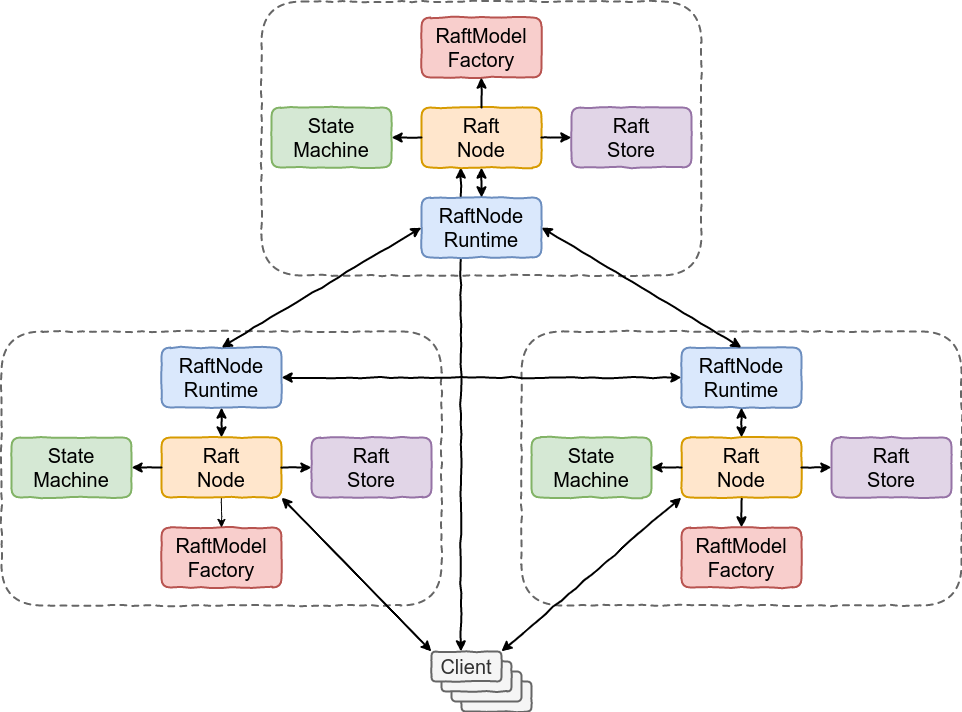

The diagram above was exported from draw.io. Its source (the exported page's mxGraphModel, read from the mxfile embedded in the PNG):
<mxGraphModel dx="2048" dy="772" grid="1" gridSize="10" guides="1" tooltips="1" connect="1" arrows="1" fold="1" page="1" pageScale="1" pageWidth="850" pageHeight="1100" math="0" shadow="0">
  <root>
    <mxCell id="0" />
    <mxCell id="1" parent="0" />
    <mxCell id="2" value="" style="group" vertex="1" connectable="0" parent="1">
      <mxGeometry x="-120" y="1370" width="960" height="710" as="geometry" />
    </mxCell>
    <mxCell id="3" value="" style="group" vertex="1" connectable="0" parent="2">
      <mxGeometry width="960" height="710" as="geometry" />
    </mxCell>
    <mxCell id="4" value="" style="endArrow=classic;startArrow=classic;html=1;endFill=1;startFill=1;exitX=0.328;exitY=0.999;exitDx=0;exitDy=0;entryX=0.419;entryY=0;entryDx=0;entryDy=0;exitPerimeter=0;entryPerimeter=0;comic=1;strokeWidth=2;" edge="1" parent="3" source="31" target="47">
      <mxGeometry width="50" height="50" relative="1" as="geometry">
        <mxPoint x="290" y="506" as="sourcePoint" />
        <mxPoint x="440" y="660" as="targetPoint" />
      </mxGeometry>
    </mxCell>
    <mxCell id="5" value="" style="group;comic=1;strokeWidth=2;" vertex="1" connectable="0" parent="3">
      <mxGeometry y="330" width="440" height="274" as="geometry" />
    </mxCell>
    <mxCell id="6" value="" style="rounded=1;whiteSpace=wrap;html=1;dashed=1;fillColor=none;comic=1;strokeWidth=2;strokeColor=#666666;" vertex="1" parent="5">
      <mxGeometry width="440" height="274" as="geometry" />
    </mxCell>
    <mxCell id="7" value="&lt;span style=&quot;font-size: 20px&quot;&gt;RaftModel&lt;br&gt;Factory&lt;br&gt;&lt;/span&gt;" style="rounded=1;whiteSpace=wrap;html=1;fillColor=#f8cecc;strokeColor=#b85450;comic=1;strokeWidth=2;" vertex="1" parent="5">
      <mxGeometry x="160" y="196" width="120" height="60" as="geometry" />
    </mxCell>
    <mxCell id="8" value="" style="endArrow=classic;html=1;exitX=0.5;exitY=1;exitDx=0;exitDy=0;entryX=0.5;entryY=0;entryDx=0;entryDy=0;comic=1;" edge="1" parent="5" source="9" target="7">
      <mxGeometry width="50" height="50" relative="1" as="geometry">
        <mxPoint x="140" y="146" as="sourcePoint" />
        <mxPoint x="170" y="146" as="targetPoint" />
      </mxGeometry>
    </mxCell>
    <mxCell id="9" value="&lt;span style=&quot;font-size: 20px&quot;&gt;Raft&lt;br&gt;Node&lt;/span&gt;" style="rounded=1;whiteSpace=wrap;html=1;fillColor=#ffe6cc;strokeColor=#d79b00;comic=1;strokeWidth=2;" vertex="1" parent="5">
      <mxGeometry x="160" y="106" width="120" height="60" as="geometry" />
    </mxCell>
    <mxCell id="10" value="&lt;span style=&quot;font-size: 20px&quot;&gt;Raft&lt;br&gt;Store&lt;br&gt;&lt;/span&gt;" style="rounded=1;whiteSpace=wrap;html=1;fillColor=#e1d5e7;strokeColor=#9673a6;comic=1;strokeWidth=2;" vertex="1" parent="5">
      <mxGeometry x="310" y="106" width="120" height="60" as="geometry" />
    </mxCell>
    <mxCell id="11" value="&lt;span style=&quot;font-size: 20px&quot;&gt;State&lt;br&gt;Machine&lt;br&gt;&lt;/span&gt;" style="rounded=1;whiteSpace=wrap;html=1;fillColor=#d5e8d4;strokeColor=#82b366;comic=1;strokeWidth=2;" vertex="1" parent="5">
      <mxGeometry x="10" y="106" width="120" height="60" as="geometry" />
    </mxCell>
    <mxCell id="12" value="&lt;span style=&quot;font-size: 20px&quot;&gt;RaftNode&lt;br&gt;Runtime&lt;br&gt;&lt;/span&gt;" style="rounded=1;whiteSpace=wrap;html=1;fillColor=#dae8fc;strokeColor=#6c8ebf;comic=1;strokeWidth=2;" vertex="1" parent="5">
      <mxGeometry x="160" y="16" width="120" height="60" as="geometry" />
    </mxCell>
    <mxCell id="13" value="" style="endArrow=classic;html=1;exitX=1;exitY=0.5;exitDx=0;exitDy=0;startArrow=none;startFill=0;entryX=0;entryY=0.5;entryDx=0;entryDy=0;comic=1;strokeWidth=2;" edge="1" parent="5" source="9" target="10">
      <mxGeometry width="50" height="50" relative="1" as="geometry">
        <mxPoint x="160" y="116" as="sourcePoint" />
        <mxPoint x="310" y="140" as="targetPoint" />
      </mxGeometry>
    </mxCell>
    <mxCell id="14" value="" style="endArrow=none;html=1;entryX=0;entryY=0.5;entryDx=0;entryDy=0;exitX=1;exitY=0.5;exitDx=0;exitDy=0;startArrow=classic;startFill=1;endFill=0;comic=1;strokeWidth=2;" edge="1" parent="5" source="11" target="9">
      <mxGeometry width="50" height="50" relative="1" as="geometry">
        <mxPoint x="405" y="1936" as="sourcePoint" />
        <mxPoint x="455" y="1886" as="targetPoint" />
      </mxGeometry>
    </mxCell>
    <mxCell id="15" value="" style="endArrow=classic;startArrow=classic;html=1;entryX=0.5;entryY=1;entryDx=0;entryDy=0;endFill=1;startFill=1;comic=1;strokeWidth=2;" edge="1" parent="5" source="9" target="12">
      <mxGeometry width="50" height="50" relative="1" as="geometry">
        <mxPoint x="425" y="1906" as="sourcePoint" />
        <mxPoint x="475" y="1856" as="targetPoint" />
      </mxGeometry>
    </mxCell>
    <mxCell id="16" value="" style="group;comic=1;strokeWidth=2;" vertex="1" connectable="0" parent="3">
      <mxGeometry x="520" y="330" width="440" height="274" as="geometry" />
    </mxCell>
    <mxCell id="17" value="" style="rounded=1;whiteSpace=wrap;html=1;dashed=1;fillColor=none;comic=1;strokeWidth=2;strokeColor=#666666;" vertex="1" parent="16">
      <mxGeometry width="440" height="274" as="geometry" />
    </mxCell>
    <mxCell id="18" value="&lt;span style=&quot;font-size: 20px&quot;&gt;RaftModel&lt;br&gt;Factory&lt;br&gt;&lt;/span&gt;" style="rounded=1;whiteSpace=wrap;html=1;fillColor=#f8cecc;strokeColor=#b85450;comic=1;strokeWidth=2;" vertex="1" parent="16">
      <mxGeometry x="160" y="196" width="120" height="60" as="geometry" />
    </mxCell>
    <mxCell id="19" value="" style="endArrow=classic;html=1;exitX=0.5;exitY=1;exitDx=0;exitDy=0;entryX=0.5;entryY=0;entryDx=0;entryDy=0;comic=1;strokeWidth=2;" edge="1" parent="16" source="20" target="18">
      <mxGeometry width="50" height="50" relative="1" as="geometry">
        <mxPoint x="140" y="146" as="sourcePoint" />
        <mxPoint x="170" y="146" as="targetPoint" />
      </mxGeometry>
    </mxCell>
    <mxCell id="20" value="&lt;span style=&quot;font-size: 20px&quot;&gt;Raft&lt;br&gt;Node&lt;/span&gt;" style="rounded=1;whiteSpace=wrap;html=1;fillColor=#ffe6cc;strokeColor=#d79b00;comic=1;strokeWidth=2;" vertex="1" parent="16">
      <mxGeometry x="160" y="106" width="120" height="60" as="geometry" />
    </mxCell>
    <mxCell id="21" value="&lt;span style=&quot;font-size: 20px&quot;&gt;Raft&lt;br&gt;Store&lt;/span&gt;" style="rounded=1;whiteSpace=wrap;html=1;fillColor=#e1d5e7;strokeColor=#9673a6;comic=1;strokeWidth=2;" vertex="1" parent="16">
      <mxGeometry x="310" y="106" width="120" height="60" as="geometry" />
    </mxCell>
    <mxCell id="22" value="&lt;span style=&quot;font-size: 20px&quot;&gt;State&lt;br&gt;Machine&lt;br&gt;&lt;/span&gt;" style="rounded=1;whiteSpace=wrap;html=1;fillColor=#d5e8d4;strokeColor=#82b366;comic=1;strokeWidth=2;" vertex="1" parent="16">
      <mxGeometry x="10" y="106" width="120" height="60" as="geometry" />
    </mxCell>
    <mxCell id="23" value="&lt;span style=&quot;font-size: 20px&quot;&gt;RaftNode&lt;br&gt;Runtime&lt;br&gt;&lt;/span&gt;" style="rounded=1;whiteSpace=wrap;html=1;fillColor=#dae8fc;strokeColor=#6c8ebf;comic=1;strokeWidth=2;" vertex="1" parent="16">
      <mxGeometry x="160" y="16" width="120" height="60" as="geometry" />
    </mxCell>
    <mxCell id="24" value="" style="endArrow=classic;html=1;exitX=1;exitY=0.5;exitDx=0;exitDy=0;startArrow=none;startFill=0;entryX=0;entryY=0.5;entryDx=0;entryDy=0;comic=1;strokeWidth=2;" edge="1" parent="16" source="20" target="21">
      <mxGeometry width="50" height="50" relative="1" as="geometry">
        <mxPoint x="160" y="116" as="sourcePoint" />
        <mxPoint x="310" y="140" as="targetPoint" />
      </mxGeometry>
    </mxCell>
    <mxCell id="25" value="" style="endArrow=none;html=1;entryX=0;entryY=0.5;entryDx=0;entryDy=0;exitX=1;exitY=0.5;exitDx=0;exitDy=0;startArrow=classic;startFill=1;endFill=0;comic=1;strokeWidth=2;" edge="1" parent="16" source="22" target="20">
      <mxGeometry width="50" height="50" relative="1" as="geometry">
        <mxPoint x="405" y="1936" as="sourcePoint" />
        <mxPoint x="455" y="1886" as="targetPoint" />
      </mxGeometry>
    </mxCell>
    <mxCell id="26" value="" style="endArrow=classic;startArrow=classic;html=1;entryX=0.5;entryY=1;entryDx=0;entryDy=0;endFill=1;startFill=1;comic=1;strokeWidth=2;" edge="1" parent="16" source="20" target="23">
      <mxGeometry width="50" height="50" relative="1" as="geometry">
        <mxPoint x="425" y="1906" as="sourcePoint" />
        <mxPoint x="475" y="1856" as="targetPoint" />
      </mxGeometry>
    </mxCell>
    <mxCell id="27" value="" style="group;comic=1;" vertex="1" connectable="0" parent="3">
      <mxGeometry x="260" width="440" height="274" as="geometry" />
    </mxCell>
    <mxCell id="28" value="" style="rounded=1;whiteSpace=wrap;html=1;dashed=1;fillColor=none;comic=1;strokeWidth=2;strokeColor=#666666;" vertex="1" parent="27">
      <mxGeometry width="440" height="274" as="geometry" />
    </mxCell>
    <mxCell id="29" value="&lt;span style=&quot;font-size: 20px&quot;&gt;RaftNode&lt;br&gt;Runtime&lt;br&gt;&lt;/span&gt;" style="rounded=1;whiteSpace=wrap;html=1;fillColor=#dae8fc;strokeColor=#6c8ebf;comic=1;strokeWidth=2;" vertex="1" parent="27">
      <mxGeometry x="160" y="196" width="120" height="60" as="geometry" />
    </mxCell>
    <mxCell id="30" value="" style="endArrow=classic;html=1;exitX=0.5;exitY=1;exitDx=0;exitDy=0;entryX=0.5;entryY=0;entryDx=0;entryDy=0;startArrow=classic;startFill=1;comic=1;strokeWidth=2;" edge="1" parent="27" source="31" target="29">
      <mxGeometry width="50" height="50" relative="1" as="geometry">
        <mxPoint x="140" y="146" as="sourcePoint" />
        <mxPoint x="170" y="146" as="targetPoint" />
      </mxGeometry>
    </mxCell>
    <mxCell id="31" value="&lt;span style=&quot;font-size: 20px&quot;&gt;Raft&lt;br&gt;Node&lt;/span&gt;" style="rounded=1;whiteSpace=wrap;html=1;fillColor=#ffe6cc;strokeColor=#d79b00;comic=1;strokeWidth=2;" vertex="1" parent="27">
      <mxGeometry x="160" y="106" width="120" height="60" as="geometry" />
    </mxCell>
    <mxCell id="32" value="&lt;span style=&quot;font-size: 20px&quot;&gt;Raft&lt;br&gt;Store&lt;/span&gt;" style="rounded=1;whiteSpace=wrap;html=1;fillColor=#e1d5e7;strokeColor=#9673a6;comic=1;strokeWidth=2;" vertex="1" parent="27">
      <mxGeometry x="310" y="106" width="120" height="60" as="geometry" />
    </mxCell>
    <mxCell id="33" value="&lt;span style=&quot;font-size: 20px&quot;&gt;State&lt;br&gt;Machine&lt;br&gt;&lt;/span&gt;" style="rounded=1;whiteSpace=wrap;html=1;fillColor=#d5e8d4;strokeColor=#82b366;comic=1;strokeWidth=2;" vertex="1" parent="27">
      <mxGeometry x="10" y="106" width="120" height="60" as="geometry" />
    </mxCell>
    <mxCell id="34" value="&lt;span style=&quot;font-size: 20px&quot;&gt;RaftModel&lt;br&gt;Factory&lt;br&gt;&lt;/span&gt;" style="rounded=1;whiteSpace=wrap;html=1;fillColor=#f8cecc;strokeColor=#b85450;comic=1;strokeWidth=2;" vertex="1" parent="27">
      <mxGeometry x="160" y="16" width="120" height="60" as="geometry" />
    </mxCell>
    <mxCell id="35" value="" style="endArrow=classic;html=1;exitX=1;exitY=0.5;exitDx=0;exitDy=0;startArrow=none;startFill=0;entryX=0;entryY=0.5;entryDx=0;entryDy=0;comic=1;strokeWidth=2;" edge="1" parent="27" source="31" target="32">
      <mxGeometry width="50" height="50" relative="1" as="geometry">
        <mxPoint x="160" y="116" as="sourcePoint" />
        <mxPoint x="310" y="140" as="targetPoint" />
      </mxGeometry>
    </mxCell>
    <mxCell id="36" value="" style="endArrow=none;html=1;entryX=0;entryY=0.5;entryDx=0;entryDy=0;exitX=1;exitY=0.5;exitDx=0;exitDy=0;startArrow=classic;startFill=1;endFill=0;comic=1;strokeWidth=2;" edge="1" parent="27" source="33" target="31">
      <mxGeometry width="50" height="50" relative="1" as="geometry">
        <mxPoint x="405" y="1936" as="sourcePoint" />
        <mxPoint x="455" y="1886" as="targetPoint" />
      </mxGeometry>
    </mxCell>
    <mxCell id="37" value="" style="endArrow=classic;startArrow=none;html=1;entryX=0.5;entryY=1;entryDx=0;entryDy=0;endFill=1;startFill=0;comic=1;strokeWidth=2;" edge="1" parent="27" source="31" target="34">
      <mxGeometry width="50" height="50" relative="1" as="geometry">
        <mxPoint x="425" y="1906" as="sourcePoint" />
        <mxPoint x="475" y="1856" as="targetPoint" />
      </mxGeometry>
    </mxCell>
    <mxCell id="38" value="" style="endArrow=classic;startArrow=classic;html=1;entryX=1;entryY=0.5;entryDx=0;entryDy=0;endFill=1;startFill=1;exitX=0.5;exitY=0;exitDx=0;exitDy=0;comic=1;strokeWidth=2;" edge="1" parent="3" source="23" target="29">
      <mxGeometry width="50" height="50" relative="1" as="geometry">
        <mxPoint x="750" y="446" as="sourcePoint" />
        <mxPoint x="750" y="416" as="targetPoint" />
      </mxGeometry>
    </mxCell>
    <mxCell id="39" value="" style="endArrow=classic;startArrow=classic;html=1;entryX=0;entryY=0.5;entryDx=0;entryDy=0;endFill=1;startFill=1;exitX=0.5;exitY=0;exitDx=0;exitDy=0;comic=1;strokeWidth=2;" edge="1" parent="3" source="12" target="29">
      <mxGeometry width="50" height="50" relative="1" as="geometry">
        <mxPoint x="750" y="356" as="sourcePoint" />
        <mxPoint x="520" y="266" as="targetPoint" />
      </mxGeometry>
    </mxCell>
    <mxCell id="40" value="" style="endArrow=classic;startArrow=classic;html=1;entryX=0;entryY=0.5;entryDx=0;entryDy=0;endFill=1;startFill=1;exitX=1;exitY=0.5;exitDx=0;exitDy=0;comic=1;strokeWidth=2;" edge="1" parent="3" source="12" target="23">
      <mxGeometry width="50" height="50" relative="1" as="geometry">
        <mxPoint x="230" y="356" as="sourcePoint" />
        <mxPoint x="460" y="266" as="targetPoint" />
      </mxGeometry>
    </mxCell>
    <mxCell id="41" value="" style="group;comic=0;" vertex="1" connectable="0" parent="3">
      <mxGeometry x="430" y="650" width="100" height="60" as="geometry" />
    </mxCell>
    <mxCell id="42" value="" style="group" vertex="1" connectable="0" parent="41">
      <mxGeometry width="100" height="60" as="geometry" />
    </mxCell>
    <mxCell id="43" value="" style="group" vertex="1" connectable="0" parent="42">
      <mxGeometry width="100" height="60" as="geometry" />
    </mxCell>
    <mxCell id="44" value="" style="rounded=1;whiteSpace=wrap;html=1;fillColor=#f5f5f5;strokeColor=#666666;fontColor=#333333;comic=1;strokeWidth=2;" vertex="1" parent="43">
      <mxGeometry x="30" y="30" width="70" height="30" as="geometry" />
    </mxCell>
    <mxCell id="45" value="" style="rounded=1;whiteSpace=wrap;html=1;fillColor=#f5f5f5;strokeColor=#666666;fontColor=#333333;strokeWidth=2;" vertex="1" parent="43">
      <mxGeometry x="20" y="20" width="70" height="30" as="geometry" />
    </mxCell>
    <mxCell id="46" value="" style="rounded=1;whiteSpace=wrap;html=1;fillColor=#f5f5f5;strokeColor=#666666;fontColor=#333333;comic=1;strokeWidth=2;" vertex="1" parent="43">
      <mxGeometry x="10" y="10" width="70" height="30" as="geometry" />
    </mxCell>
    <mxCell id="47" value="&lt;font style=&quot;font-size: 20px&quot;&gt;Client&lt;/font&gt;" style="rounded=1;whiteSpace=wrap;html=1;fillColor=#f5f5f5;strokeColor=#666666;fontColor=#333333;comic=1;strokeWidth=2;" vertex="1" parent="43">
      <mxGeometry width="70" height="30" as="geometry" />
    </mxCell>
    <mxCell id="48" value="" style="endArrow=classic;startArrow=classic;html=1;endFill=1;startFill=1;exitX=1;exitY=1;exitDx=0;exitDy=0;entryX=0;entryY=0;entryDx=0;entryDy=0;comic=1;strokeWidth=2;" edge="1" parent="3" source="9" target="47">
      <mxGeometry width="50" height="50" relative="1" as="geometry">
        <mxPoint x="290" y="386" as="sourcePoint" />
        <mxPoint x="690" y="386" as="targetPoint" />
      </mxGeometry>
    </mxCell>
    <mxCell id="49" value="" style="endArrow=classic;startArrow=classic;html=1;endFill=1;startFill=1;exitX=0;exitY=1;exitDx=0;exitDy=0;comic=1;strokeWidth=2;" edge="1" parent="3" source="20">
      <mxGeometry width="50" height="50" relative="1" as="geometry">
        <mxPoint x="290" y="506" as="sourcePoint" />
        <mxPoint x="500" y="650" as="targetPoint" />
      </mxGeometry>
    </mxCell>
  </root>
</mxGraphModel>